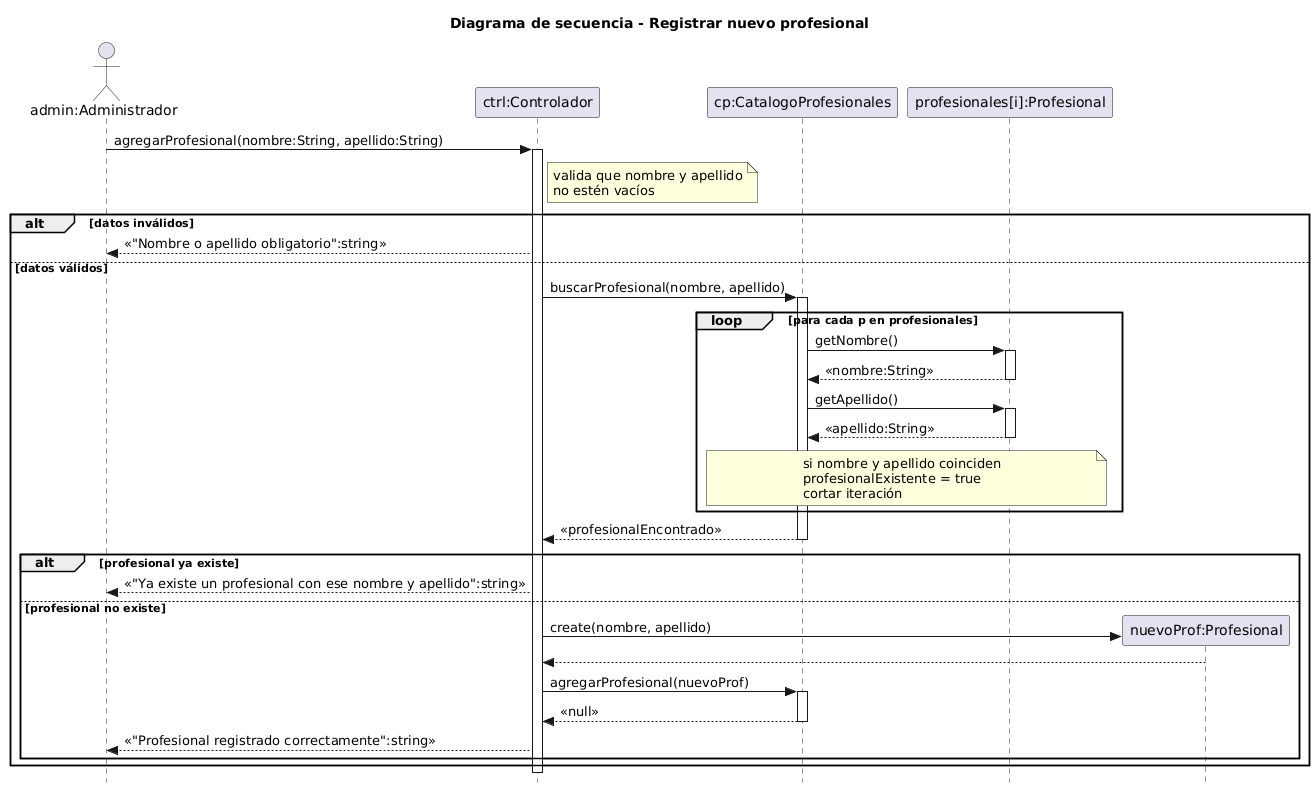

The diagram above was rendered by PlantUML. Its source (embedded in the PNG):
@startuml
skinparam style strictuml
title Diagrama de secuencia - Registrar nuevo profesional
actor "admin:Administrador" as Admin
participant "ctrl:Controlador" as Controlador
participant "cp:CatalogoProfesionales" as Catalogo
participant "profesionales[i]:Profesional" as ProfesionalI
participant "nuevoProf:Profesional" as NuevoProf

Admin -> Controlador : agregarProfesional(nombre:String, apellido:String)
activate Controlador

note right of Controlador
  valida que nombre y apellido
  no estén vacíos
end note

alt datos inválidos

    Controlador --> Admin : <<"Nombre o apellido obligatorio":string>>

else datos válidos

    Controlador -> Catalogo : buscarProfesional(nombre, apellido)
    activate Catalogo

        loop para cada p en profesionales

            Catalogo -> ProfesionalI : getNombre()
            activate ProfesionalI
            ProfesionalI --> Catalogo : <<nombre:String>>
            deactivate ProfesionalI

            Catalogo -> ProfesionalI : getApellido()
            activate ProfesionalI
            ProfesionalI --> Catalogo : <<apellido:String>>
            deactivate ProfesionalI

            note over Catalogo, ProfesionalI
              si nombre y apellido coinciden
              profesionalExistente = true
              cortar iteración
            end note

        end

    Catalogo --> Controlador : <<profesionalEncontrado>>
    deactivate Catalogo

    alt profesional ya existe

        Controlador --> Admin : <<"Ya existe un profesional con ese nombre y apellido":string>>

    else profesional no existe

        create NuevoProf
        Controlador -> NuevoProf : create(nombre, apellido)
        
        NuevoProf --> Controlador : 
       

        Controlador -> Catalogo : agregarProfesional(nuevoProf)
        activate Catalogo
        Catalogo --> Controlador : <<null>>
        deactivate Catalogo

        Controlador --> Admin : <<"Profesional registrado correctamente":string>>

    end
end

deactivate Controlador
@enduml